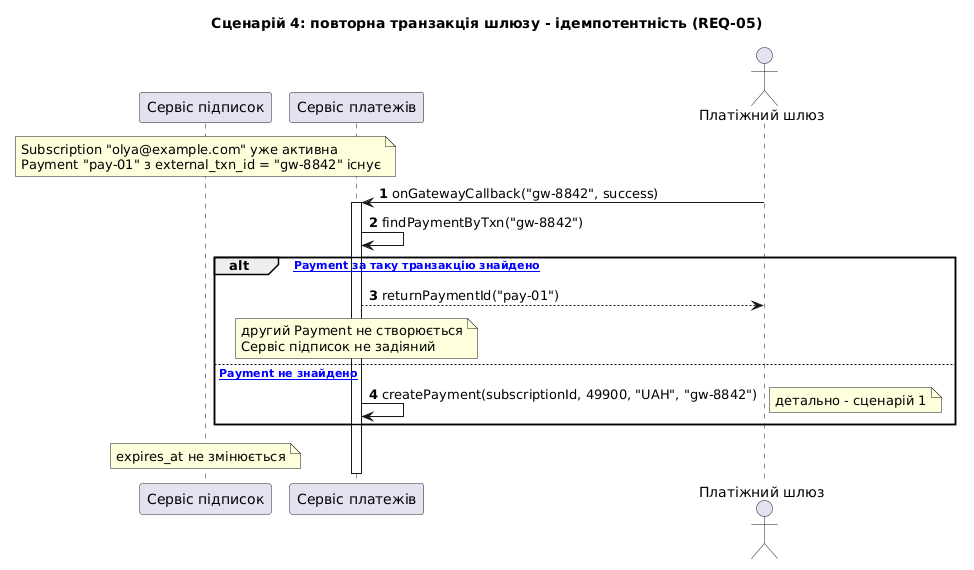

The diagram above was rendered by PlantUML. Its source (embedded in the PNG):
@startuml seq-04-duplicate
title Сценарій 4: повторна транзакція шлюзу - ідемпотентність (REQ-05)
autonumber

participant "Сервіс підписок" as subs
participant "Сервіс платежів" as pay
actor "Платіжний шлюз" as gateway

note over subs : Subscription "olya@example.com" уже активна\nPayment "pay-01" з external_txn_id = "gw-8842" існує

gateway -> pay : onGatewayCallback("gw-8842", success)
activate pay
pay -> pay : findPaymentByTxn("gw-8842")
alt [• Payment за таку транзакцію знайдено]
  pay --> gateway : returnPaymentId("pay-01")
  note over pay : другий Payment не створюється\nСервіс підписок не задіяний
else [• Payment не знайдено]
  pay -> pay : createPayment(subscriptionId, 49900, "UAH", "gw-8842")
  note right : детально - сценарій 1
end
note over subs : expires_at не змінюється
deactivate pay
@enduml